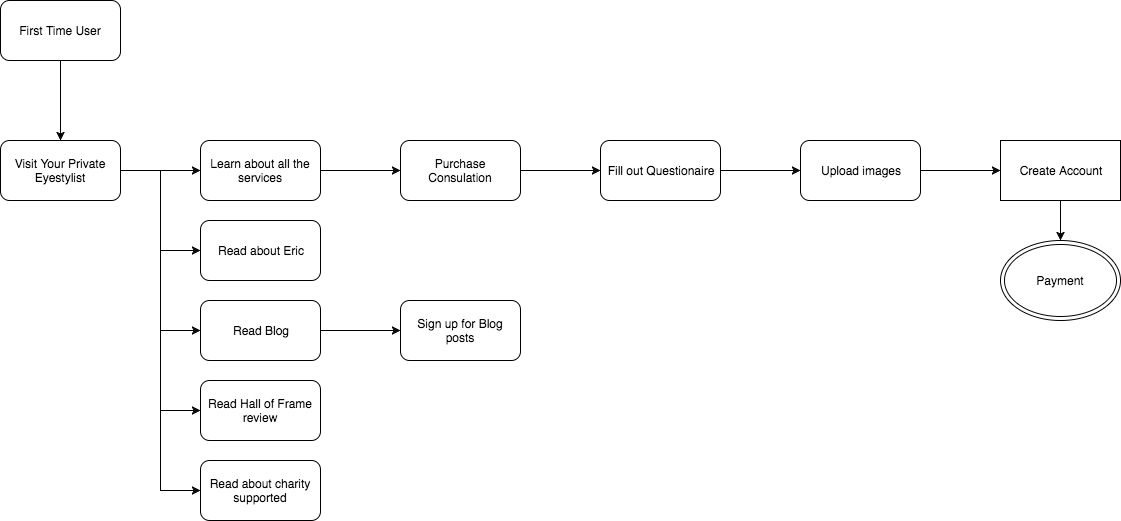

The diagram above was exported from draw.io. Its source (the exported page's mxGraphModel, read from the mxfile embedded in the PNG):
<mxGraphModel dx="790" dy="498" grid="1" gridSize="10" guides="1" tooltips="1" connect="1" arrows="1" fold="1" page="1" pageScale="1" pageWidth="1400" pageHeight="2500" background="#ffffff" math="0" shadow="0">
  <root>
    <mxCell id="0" />
    <mxCell id="1" parent="0" />
    <mxCell id="5" value="" style="edgeStyle=orthogonalEdgeStyle;rounded=0;html=1;jettySize=auto;orthogonalLoop=1;fontSize=12;" edge="1" parent="1" source="2" target="4">
      <mxGeometry relative="1" as="geometry" />
    </mxCell>
    <mxCell id="2" value="" style="rounded=1;whiteSpace=wrap;html=1;fontSize=12;align=center;" vertex="1" parent="1">
      <mxGeometry x="40" y="40" width="120" height="60" as="geometry" />
    </mxCell>
    <mxCell id="7" value="" style="edgeStyle=orthogonalEdgeStyle;rounded=0;html=1;jettySize=auto;orthogonalLoop=1;fontSize=12;" edge="1" parent="1" source="4" target="6">
      <mxGeometry relative="1" as="geometry" />
    </mxCell>
    <mxCell id="11" style="edgeStyle=orthogonalEdgeStyle;rounded=0;html=1;exitX=0.5;exitY=1;entryX=0;entryY=0.5;jettySize=auto;orthogonalLoop=1;fontSize=12;" edge="1" parent="1" source="4" target="9">
      <mxGeometry relative="1" as="geometry">
        <Array as="points">
          <mxPoint x="100" y="210" />
          <mxPoint x="200" y="210" />
          <mxPoint x="200" y="370" />
        </Array>
      </mxGeometry>
    </mxCell>
    <mxCell id="32" style="edgeStyle=orthogonalEdgeStyle;rounded=0;html=1;exitX=0.5;exitY=1;entryX=0;entryY=0.5;jettySize=auto;orthogonalLoop=1;fontSize=12;" edge="1" parent="1" source="4" target="31">
      <mxGeometry relative="1" as="geometry">
        <Array as="points">
          <mxPoint x="100" y="210" />
          <mxPoint x="200" y="210" />
          <mxPoint x="200" y="290" />
        </Array>
      </mxGeometry>
    </mxCell>
    <mxCell id="33" style="edgeStyle=orthogonalEdgeStyle;rounded=0;html=1;exitX=1;exitY=0.5;entryX=0;entryY=0.5;jettySize=auto;orthogonalLoop=1;fontSize=12;" edge="1" parent="1" source="4" target="12">
      <mxGeometry relative="1" as="geometry" />
    </mxCell>
    <mxCell id="34" style="edgeStyle=orthogonalEdgeStyle;rounded=0;html=1;exitX=1;exitY=0.5;entryX=0;entryY=0.5;jettySize=auto;orthogonalLoop=1;fontSize=12;" edge="1" parent="1" source="4" target="29">
      <mxGeometry relative="1" as="geometry" />
    </mxCell>
    <mxCell id="4" value="Visit&amp;nbsp;&lt;span&gt;Your Private Eyestylist&lt;/span&gt;" style="rounded=1;whiteSpace=wrap;html=1;fontSize=12;align=center;" vertex="1" parent="1">
      <mxGeometry x="40" y="180" width="120" height="60" as="geometry" />
    </mxCell>
    <mxCell id="15" value="" style="edgeStyle=orthogonalEdgeStyle;rounded=0;html=1;jettySize=auto;orthogonalLoop=1;fontSize=12;" edge="1" parent="1" source="9" target="14">
      <mxGeometry relative="1" as="geometry" />
    </mxCell>
    <mxCell id="9" value="Read Blog" style="rounded=1;whiteSpace=wrap;html=1;fontSize=12;align=center;" vertex="1" parent="1">
      <mxGeometry x="240" y="340" width="120" height="60" as="geometry" />
    </mxCell>
    <mxCell id="14" value="Sign up for Blog posts" style="rounded=1;whiteSpace=wrap;html=1;fontSize=12;align=center;" vertex="1" parent="1">
      <mxGeometry x="440" y="340" width="120" height="60" as="geometry" />
    </mxCell>
    <mxCell id="12" value="Read Hall of Frame review" style="rounded=1;whiteSpace=wrap;html=1;fontSize=12;align=center;" vertex="1" parent="1">
      <mxGeometry x="240" y="420" width="120" height="60" as="geometry" />
    </mxCell>
    <mxCell id="17" value="" style="edgeStyle=orthogonalEdgeStyle;rounded=0;html=1;jettySize=auto;orthogonalLoop=1;fontSize=12;" edge="1" parent="1" source="6" target="16">
      <mxGeometry relative="1" as="geometry" />
    </mxCell>
    <mxCell id="6" value="&lt;span&gt;Learn about all the services&lt;/span&gt;&lt;br&gt;" style="rounded=1;whiteSpace=wrap;html=1;fontSize=12;align=center;" vertex="1" parent="1">
      <mxGeometry x="240" y="180" width="120" height="60" as="geometry" />
    </mxCell>
    <mxCell id="19" value="" style="edgeStyle=orthogonalEdgeStyle;rounded=0;html=1;jettySize=auto;orthogonalLoop=1;fontSize=12;" edge="1" parent="1" source="16" target="18">
      <mxGeometry relative="1" as="geometry" />
    </mxCell>
    <mxCell id="16" value="&lt;span&gt;Purchase Consulation&lt;/span&gt;&lt;br&gt;" style="rounded=1;whiteSpace=wrap;html=1;fontSize=12;align=center;" vertex="1" parent="1">
      <mxGeometry x="440" y="180" width="120" height="60" as="geometry" />
    </mxCell>
    <mxCell id="21" value="" style="edgeStyle=orthogonalEdgeStyle;rounded=0;html=1;jettySize=auto;orthogonalLoop=1;fontSize=12;" edge="1" parent="1" source="18" target="20">
      <mxGeometry relative="1" as="geometry" />
    </mxCell>
    <mxCell id="18" value="&lt;span&gt;Fill out Questionaire&lt;/span&gt;&lt;br&gt;" style="rounded=1;whiteSpace=wrap;html=1;fontSize=12;align=center;" vertex="1" parent="1">
      <mxGeometry x="640" y="180" width="120" height="60" as="geometry" />
    </mxCell>
    <mxCell id="25" style="edgeStyle=orthogonalEdgeStyle;rounded=0;html=1;exitX=1;exitY=0.5;entryX=0;entryY=0.5;jettySize=auto;orthogonalLoop=1;fontSize=12;" edge="1" parent="1" source="20" target="24">
      <mxGeometry relative="1" as="geometry" />
    </mxCell>
    <mxCell id="20" value="&lt;span&gt;Upload images&lt;/span&gt;&lt;br&gt;" style="rounded=1;whiteSpace=wrap;html=1;fontSize=12;align=center;" vertex="1" parent="1">
      <mxGeometry x="840" y="180" width="120" height="60" as="geometry" />
    </mxCell>
    <mxCell id="3" value="First Time User" style="text;html=1;strokeColor=none;fillColor=none;align=center;verticalAlign=middle;whiteSpace=wrap;fontSize=12;" vertex="1" parent="1">
      <mxGeometry x="55" y="60" width="90" height="20" as="geometry" />
    </mxCell>
    <mxCell id="27" style="edgeStyle=orthogonalEdgeStyle;rounded=0;html=1;entryX=0.5;entryY=0;jettySize=auto;orthogonalLoop=1;fontSize=12;" edge="1" parent="1" source="24">
      <mxGeometry relative="1" as="geometry">
        <mxPoint x="1100" y="280" as="targetPoint" />
      </mxGeometry>
    </mxCell>
    <mxCell id="24" value="Create Account" style="whiteSpace=wrap;html=1;fontSize=12;align=center;" vertex="1" parent="1">
      <mxGeometry x="1040" y="180" width="120" height="60" as="geometry" />
    </mxCell>
    <mxCell id="28" value="Payment" style="ellipse;shape=doubleEllipse;whiteSpace=wrap;html=1;fontSize=12;align=center;" vertex="1" parent="1">
      <mxGeometry x="1040" y="280" width="120" height="80" as="geometry" />
    </mxCell>
    <mxCell id="29" value="Read about charity supported" style="rounded=1;whiteSpace=wrap;html=1;fontSize=12;align=center;" vertex="1" parent="1">
      <mxGeometry x="240" y="500" width="120" height="60" as="geometry" />
    </mxCell>
    <mxCell id="31" value="Read about Eric" style="rounded=1;whiteSpace=wrap;html=1;fontSize=12;align=center;" vertex="1" parent="1">
      <mxGeometry x="240" y="260" width="120" height="60" as="geometry" />
    </mxCell>
  </root>
</mxGraphModel>